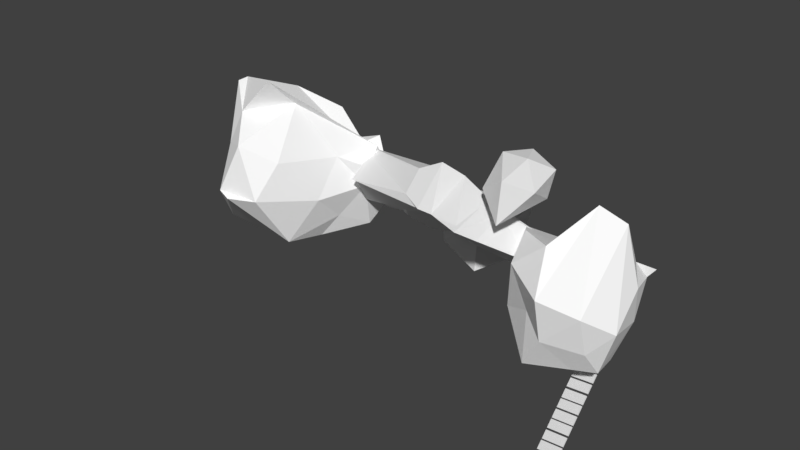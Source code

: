 # Source: FlyingIsland3.blend  (saved by Blender 2.79.0; exported with 4.5.12 LTS)
import bpy
from mathutils import Matrix  # noqa: F401  (used for matrix-valued properties, if any)

bpy.ops.wm.read_factory_settings(use_empty=True)
scene = bpy.context.scene
scene.name = 'Scene'

# ---- collections
col_collection_1 = bpy.data.collections.new('Collection 1'); scene.collection.children.link(col_collection_1)

# ---- materials (node trees are filled in below, after node groups)
mat_c__lbremasteredrequiem_pc_nzp_models_vmodels_karambit2 = bpy.data.materials.new('C:\\lbremasteredrequiem\\pc\\nzp\\models\\VModels\\karambit2')
mat_c__lbremasteredrequiem_pc_nzp_models_vmodels_karambit2.alpha_threshold = 0.0
mat_c__lbremasteredrequiem_pc_nzp_models_vmodels_karambit2.use_transparent_shadow = False
mat_c__lbremasteredrequiem_pc_nzp_models_vmodels_karambit2.diffuse_color = (1.0, 1.0, 1.0, 1.0)
mat_c__lbremasteredrequiem_pc_nzp_models_vmodels_karambit2.roughness = 0.5

# ---- material node trees

# ---- world
world_world = bpy.data.worlds.new('World'); scene.world = world_world
world_world.color = (0.05088, 0.05088, 0.05088)
world_world.use_sun_shadow = False
world_world.sun_shadow_jitter_overblur = 0.0
world_world.cycles.sampling_method = 'MANUAL'

# ---- meshes
me_icosphere_001 = bpy.data.meshes.new('Icosphere.001')
me_icosphere_001.from_pydata([(-0.1019, 0.1497, -0.6428), (2.239, -0.1697, -0.336), (-0.1964, -0.5114, -0.4451), (-1.407, -0.5422, -0.7079), (-0.3223, 1.076, 0.009803), (0.772, 0.8703, -0.2896), (-0.01791, -1.22, 0.4529), (-0.7236, -0.5257, 0.4472), (-1.087, 0.1444, 1.263), (0.2264, 1.118, 0.8248), (1.535, -0.1088, 1.575), (-0.1927, -0.6059, 2.186)], [], [(0, 1, 2), (1, 0, 5), (0, 2, 3), (0, 3, 4), (0, 4, 5), (1, 5, 10), (2, 1, 6), (3, 2, 7), (4, 3, 8), (5, 4, 9), (1, 10, 6), (2, 6, 7), (3, 7, 8), (4, 8, 9), (5, 9, 10), (6, 10, 11), (7, 6, 11), (8, 7, 11), (9, 8, 11), (10, 9, 11)])
me_icosphere_001.use_remesh_preserve_volume = False
me_icosphere_001.use_remesh_preserve_attributes = False
me_icosphere_001.use_mirror_vertex_groups = False
me_icosphere_001.update()
me_icosphere = bpy.data.meshes.new('Icosphere')
me_icosphere.from_pydata([(0.0, -0.0956, -0.8344), (0.7236, -0.5257, -0.4472), (-0.2764, -0.8506, -0.4472), (-0.8944, 0.0, -0.4472), (-0.2658, 0.7391, -0.254), (0.7236, 0.5257, -0.4472), (0.2764, -0.8506, 0.4472), (-0.7236, -0.5257, 0.4472), (-0.7236, 0.5257, 0.4472), (0.2764, 0.8506, 0.4472), (1.107, -0.2018, 0.7968), (0.1487, -0.4355, 1.754)], [], [(0, 1, 2), (1, 0, 5), (0, 2, 3), (0, 3, 4), (0, 4, 5), (1, 5, 10), (2, 1, 6), (3, 2, 7), (4, 3, 8), (5, 4, 9), (1, 10, 6), (2, 6, 7), (3, 7, 8), (4, 8, 9), (5, 9, 10), (6, 10, 11), (7, 6, 11), (8, 7, 11), (9, 8, 11), (10, 9, 11)])
me_icosphere.use_remesh_preserve_volume = False
me_icosphere.use_remesh_preserve_attributes = False
me_icosphere.use_mirror_vertex_groups = False
me_icosphere.update()
me_c__lbremasteredrequiem_pc_nzp_models_vmodels_karambit2_001 = bpy.data.meshes.new('C:\\lbremasteredrequiem\\pc\\nzp\\models\\VModels\\karambit2.001')
me_c__lbremasteredrequiem_pc_nzp_models_vmodels_karambit2_001.from_pydata([(-0.5084, -0.6356, 2.395), (-0.7615, -1.19, 0.6274), (-0.5148, -0.6846, 2.395), (1.128, -0.6911, 0.8894), (0.539, -0.3802, 1.735), (-1.215, 0.2726, 1.179), (-0.5852, 0.2526, 2.071), (-0.3583, 0.9649, 1.036), (-1.08, -0.7169, -1.183), (1.108, -1.907, -1.797), (1.26, 0.9935, -1.454), (1.688, -0.8832, -1.527), (-0.7519, 0.03552, -1.326), (-1.375, -1.975, 1.003), (-1.603, 0.2611, 0.2654), (-0.5806, -2.414, 0.4498), (0.9043, 0.4296, 0.7867), (-0.5549, 1.243, -0.26), (0.2775, 1.502, 0.3857), (-1.316, -0.2375, -0.7451), (-1.264, 1.135, -0.759), (-0.3106, -2.504, -0.7804), (-1.261, -2.142, -0.8242), (1.076, -1.266, 1.714), (-0.6148, -0.898, 2.464), (1.651, 1.082, -0.5216), (-0.5835, 1.143, -1.247), (1.954, -1.412, -0.3665), (2.143, 0.05013, -1.259), (1.08, -1.754, -1.977), (1.359, -0.1603, -1.594), (1.861, 0.0964, -0.3018), (2.568, -1.515, -1.062), (-0.7716, -2.258, -1.814), (-1.104, 0.7366, -1.353), (1.445, 1.167, -1.192), (0.9171, -0.7349, 1.711), (-1.574, -1.741, -0.07005), (-1.037, 0.8747, 0.221), (0.0268, 0.4362, 1.316), (-0.9156, -2.101, 1.582), (0.8415, -1.327, 0.7488)], [], [(28, 11, 30), (9, 33, 29), (8, 34, 12), (29, 8, 12), (29, 12, 30), (27, 32, 11), (28, 27, 11), (21, 33, 9), (11, 29, 30), (24, 21, 9), (23, 32, 27), (24, 9, 32), (3, 23, 27), (4, 36, 3), (3, 27, 31), (16, 4, 3), (7, 39, 18), (16, 3, 31), (17, 7, 18), (17, 18, 35), (11, 9, 29), (16, 31, 25), (0, 2, 36), (18, 16, 25), (17, 35, 26), (20, 17, 26), (19, 34, 8), (20, 26, 34), (22, 19, 8), (13, 37, 15), (22, 8, 33), (1, 13, 15), (0, 1, 2), (21, 22, 33), (23, 2, 24), (25, 31, 28), (23, 24, 32), (10, 25, 28), (26, 35, 10), (10, 28, 30), (12, 26, 10), (14, 38, 20), (12, 10, 30), (15, 37, 22), (18, 25, 35), (21, 15, 22), (33, 8, 29), (4, 6, 0), (4, 0, 36), (19, 14, 20), (6, 39, 7), (19, 20, 34), (5, 6, 7), (5, 38, 14), (5, 7, 38), (13, 5, 14), (31, 27, 28), (13, 14, 37), (32, 9, 11), (6, 40, 0), (36, 23, 3), (38, 7, 17), (15, 21, 24, 2, 1), (39, 4, 16), (37, 19, 22), (40, 1, 0), (38, 17, 20), (40, 13, 1), (39, 16, 18), (36, 2, 23), (34, 26, 12), (35, 25, 10), (37, 14, 19), (40, 5, 13), (39, 6, 4), (40, 6, 5)])
_uv = me_c__lbremasteredrequiem_pc_nzp_models_vmodels_karambit2_001.uv_layers.new(name='C:\\lbremasteredrequiem\\pc\\nzp\\models\\VModels\\karambit2')
_uv.uv.foreach_set('vector', [0.0, 0.0, 0.0, 0.0, 0.0, 0.0, 0.0, 0.0, 0.0, 0.0, 0.0, 0.0, 0.0, 0.0, 0.0, 0.0, 0.0, 0.0, 0.0, 0.0, 0.0, 0.0, 0.0, 0.0, 0.0, 0.0, 0.0, 0.0, 0.0, 0.0, 0.0, 0.0, 0.0, 0.0, 0.0, 0.0, 0.0, 0.0, 0.0, 0.0, 0.0, 0.0, 0.0, 0.0, 0.0, 0.0, 0.0, 0.0, 0.0, 0.0, 0.0, 0.0, 0.0, 0.0, 0.0, 0.0, 0.0, 0.0, 0.0, 0.0, 0.0, 0.0, 0.0, 0.0, 0.0, 0.0, 0.0, 0.0, 0.0, 0.0, 0.0, 0.0, 0.0, 0.0, 0.0, 0.0, 0.0, 0.0, 0.0, 0.0, 0.0, 0.0, 0.0, 0.0, 0.0, 0.0, 0.0, 0.0, 0.0, 0.0, 0.0, 0.0, 0.0, 0.0, 0.0, 0.0, 0.0, 0.0, 0.0, 0.0, 0.0, 0.0, 0.0, 0.0, 0.0, 0.0, 0.0, 0.0, 0.0, 0.0, 0.0, 0.0, 0.0, 0.0, 0.0, 0.0, 0.0, 0.0, 0.0, 0.0, 0.0, 0.0, 0.0, 0.0, 0.0, 0.0, 0.0, 0.0, 0.0, 0.0, 0.0, 0.0, 0.0, 0.0, 0.0, 0.0, 0.0, 0.0, 0.0, 0.0, 0.0, 0.0, 0.0, 0.0, 0.0, 0.0, 0.0, 0.0, 0.0, 0.0, 0.0, 0.0, 0.0, 0.0, 0.0, 0.0, 0.0, 0.0, 0.0, 0.0, 0.0, 0.0, 0.0, 0.0, 0.0, 0.0, 0.0, 0.0, 0.0, 0.0, 0.0, 0.0, 0.0, 0.0, 0.0, 0.0, 0.0, 0.0, 0.0, 0.0, 0.0, 0.0, 0.0, 0.0, 0.0, 0.0, 0.0, 0.0, 0.0, 0.0, 0.0, 0.0, 0.0, 0.0, 0.0, 0.0, 0.0, 0.0, 0.0, 0.0, 0.0, 0.0, 0.0, 0.0, 0.0, 0.0, 0.0, 0.0, 0.0, 0.0, 0.0, 0.0, 0.0, 0.0, 0.0, 0.0, 0.0, 0.0, 0.0, 0.0, 0.0, 0.0, 0.0, 0.0, 0.0, 0.0, 0.0, 0.0, 0.0, 0.0, 0.0, 0.0, 0.0, 0.0, 0.0, 0.0, 0.0, 0.0, 0.0, 0.0, 0.0, 0.0, 0.0, 0.0, 0.0, 0.0, 0.0, 0.0, 0.0, 0.0, 0.0, 0.0, 0.0, 0.0, 0.0, 0.0, 0.0, 0.0, 0.0, 0.0, 0.0, 0.0, 0.0, 0.0, 0.0, 0.0, 0.0, 0.0, 0.0, 0.0, 0.0, 0.0, 0.0, 0.0, 0.0, 0.0, 0.0, 0.0, 0.0, 0.0, 0.0, 0.0, 0.0, 0.0, 0.0, 0.0, 0.0, 0.0, 0.0, 0.0, 0.0, 0.0, 0.0, 0.0, 0.0, 0.0, 0.0, 0.0, 0.0, 0.0, 0.0, 0.0, 0.0, 0.0, 0.0, 0.0, 0.0, 0.0, 0.0, 0.0, 0.0, 0.0, 0.0, 0.0, 0.0, 0.0, 0.0, 0.0, 0.0, 0.0, 0.0, 0.0, 0.0, 0.0, 0.0, 0.0, 0.0, 0.0, 0.0, 0.0, 0.0, 0.0, 0.0, 0.0, 0.0, 0.0, 0.0, 0.0, 0.0, 0.0, 0.0, 0.0, 0.0, 0.0, 0.0, 0.0, 0.0, 0.0, 0.0, 0.0, 0.0, 0.0, 0.0, 0.0, 0.0, 0.0, 0.0, 0.0, 0.0, 0.0, 0.0, 0.0, 0.0, 0.0, 0.0, 0.0, 0.0, 0.0, 0.0, 0.0, 0.0, 0.0, 0.0, 0.0, 0.0, 0.0, 0.0, 0.0, 0.0, 0.0, 0.0, 0.0, 0.0, 0.0, 0.0, 0.0, 0.0, 0.0, 0.0, 0.0, 0.0, 0.0, 0.0, 0.0, 0.0, 0.0, 0.0, 0.0, 0.0, 0.0, 0.0, 0.0, 0.0, 0.0, 0.0, 0.0, 0.0, 0.0, 0.0, 0.0, 0.0, 0.0, 0.0, 0.0, 0.0, 0.0, 0.0, 0.0, 0.0, 0.0, 0.0, 0.0, 0.0, 0.0, 0.0, 0.0, 0.0, 0.0, 0.0, 0.0, 0.0, 0.0, 0.0, 0.0, 0.0, 0.0, 0.0, 0.0, 0.0, 0.0, 0.0, 0.0, 0.0, 0.0, 0.0, 0.0, 0.0, 0.0, 0.0, 0.0, 0.0, 0.0, 0.0, 0.0, 0.0, 0.0, 0.0, 0.0, 0.0, 0.0])
me_c__lbremasteredrequiem_pc_nzp_models_vmodels_karambit2_001.materials.append(mat_c__lbremasteredrequiem_pc_nzp_models_vmodels_karambit2)
me_c__lbremasteredrequiem_pc_nzp_models_vmodels_karambit2_001.use_remesh_preserve_volume = False
me_c__lbremasteredrequiem_pc_nzp_models_vmodels_karambit2_001.use_remesh_preserve_attributes = False
me_c__lbremasteredrequiem_pc_nzp_models_vmodels_karambit2_001.use_mirror_vertex_groups = False
me_c__lbremasteredrequiem_pc_nzp_models_vmodels_karambit2_001.update()
me_cube_001 = bpy.data.meshes.new('Cube.001')
me_cube_001.from_pydata([(-4.725, -0.7747, -0.6174), (-4.805, -0.5613, 0.9641), (-4.654, 0.6903, -0.3323), (-4.811, 0.7011, 1.0), (-2.727, -0.5246, -0.3541), (-3.031, -0.564, 1.0), (-2.717, 0.7684, 0.2529), (-2.811, 0.8687, 1.0), (-0.7412, -0.5497, 0.2639), (-1.275, -0.6495, 1.388), (-0.5213, 0.4667, 0.3549), (-0.825, 0.4288, 1.388), (1.196, -1.073, -0.375), (1.657, -0.6122, 1.0), (1.008, 0.6185, 0.009358), (1.657, 0.6592, 1.0), (2.977, -0.7553, -0.6054), (2.902, -0.9959, 0.2721), (3.082, 0.2395, -0.2919), (2.893, 0.2612, 0.2983), (1.175, -1.015, 1.943), (1.175, 0.6592, 1.943), (3.711, -1.23, 1.81), (3.977, 0.3031, 1.366), (-0.825, -0.7947, 2.372), (-0.825, 0.4288, 2.372), (1.175, -1.015, 1.922), (1.175, 0.6592, 1.922), (-2.811, -0.8785, 2.372), (-2.933, 1.193, 3.581), (-0.825, -0.7947, 2.372), (-0.825, 0.4288, 2.372), (-3.47, -0.6076, 2.089), (-3.442, 1.039, 2.726), (-2.811, -0.8785, 2.362), (-2.961, 1.219, 3.671), (4.297, -0.8286, -0.6054), (4.213, -0.8922, 0.05737), (4.014, 0.324, -0.3728), (4.213, 0.324, 0.05737), (4.213, -0.7228, 1.398), (4.213, 0.1547, 1.398), (3.982, -0.9736, 1.375), (3.982, 0.7011, 1.375), (4.125, -1.06, 2.622), (3.311, 0.5111, 3.227), (3.982, -0.9736, 1.354), (3.982, 0.7011, 1.354), (-1.555, -1.346, 2.936), (-1.555, 0.8687, 3.725), (4.014, -1.331, 2.564), (3.574, 0.5212, 3.272), (-1.555, -1.346, 2.925), (-1.555, 0.8687, 3.714), (0.09531, -0.7947, 3.778), (0.09531, 0.4288, 3.778), (-0.8695, -1.346, 3.815), (-0.8695, 0.8687, 3.815), (0.09531, -0.7947, 3.778), (0.09531, 0.4288, 3.778), (-0.8695, -1.346, 3.804), (-0.8695, 0.8687, 3.804)], [], [(0, 1, 3, 2), (2, 3, 7, 6), (6, 7, 11, 10), (4, 5, 1, 0), (2, 6, 4, 0), (3, 1, 32, 33), (9, 8, 12, 13), (5, 4, 8, 9), (4, 6, 10, 8), (11, 7, 29, 31), (15, 13, 20, 21), (8, 10, 14, 12), (13, 15, 27, 26), (10, 11, 15, 14), (23, 22, 40, 41), (14, 15, 19, 18), (13, 12, 16, 17), (12, 14, 18, 16), (21, 20, 22, 23), (19, 15, 21, 23), (13, 17, 22, 20), (18, 19, 39, 38), (25, 24, 44, 45), (15, 11, 25, 27), (11, 9, 24, 25), (9, 13, 26, 24), (31, 29, 49, 51), (9, 11, 31, 30), (7, 5, 28, 29), (5, 9, 30, 28), (35, 33, 32, 34), (1, 5, 34, 32), (7, 3, 33, 35), (5, 7, 35, 34), (38, 39, 37, 36), (37, 39, 41, 40), (19, 23, 41, 39), (17, 16, 36, 37), (16, 18, 38, 36), (22, 17, 37, 40), (45, 44, 46, 47), (44, 45, 55, 54), (28, 30, 50, 48), (34, 35, 53, 52), (26, 27, 47, 46), (29, 28, 48, 49), (24, 26, 46, 44), (20, 21, 43, 42), (30, 31, 51, 50), (27, 25, 45, 47), (57, 56, 58, 59), (48, 50, 58, 56), (50, 51, 59, 58), (52, 53, 61, 60), (51, 49, 57, 59), (49, 48, 56, 57)])
me_cube_001.use_remesh_preserve_volume = False
me_cube_001.use_remesh_preserve_attributes = False
me_cube_001.use_mirror_vertex_groups = False
me_cube_001.update()
me_cube = bpy.data.meshes.new('Cube')
me_cube.from_pydata([(-0.3426, -0.493, -0.02475), (-0.3419, -0.493, 0.01673), (-0.3426, -0.2335, -0.02475), (-0.3419, -0.2335, 0.01673), (0.3682, -0.493, -0.02475), (0.3688, -0.493, 0.01673), (0.3682, -0.2335, -0.02475), (0.3688, -0.2335, 0.01673), (-0.3426, -0.187, -0.02475), (-0.3419, -0.187, 0.01673), (-0.3426, 0.07246, -0.02475), (-0.3419, 0.07246, 0.01673), (0.3682, -0.187, -0.02475), (0.3688, -0.187, 0.01673), (0.3682, 0.07246, -0.02475), (0.3688, 0.07246, 0.01673), (-0.3426, 0.119, -0.02475), (-0.3419, 0.119, 0.01673), (-0.3426, 0.3785, -0.02475), (-0.3419, 0.3785, 0.01673), (0.3682, 0.119, -0.02475), (0.3688, 0.119, 0.01673), (0.3682, 0.3785, -0.02475), (0.3688, 0.3785, 0.01673), (-0.3426, 0.4371, -0.02475), (-0.3419, 0.4371, 0.01673), (-0.3426, 0.6966, -0.02475), (-0.3419, 0.6966, 0.01673), (0.3682, 0.4371, -0.02475), (0.3688, 0.4371, 0.01673), (0.3682, 0.6966, -0.02475), (0.3688, 0.6966, 0.01673), (-0.3426, 0.7307, -0.02475), (-0.3419, 0.7307, 0.01673), (-0.3426, 0.9901, -0.02475), (-0.3419, 0.9901, 0.01673), (0.3682, 0.7307, -0.02475), (0.3688, 0.7307, 0.01673), (0.3682, 0.9901, -0.02475), (0.3688, 0.9901, 0.01673), (-0.3426, 1.035, -0.02475), (-0.3419, 1.035, 0.01673), (-0.3426, 1.295, -0.02475), (-0.3419, 1.295, 0.01673), (0.3682, 1.035, -0.02475), (0.3688, 1.035, 0.01673), (0.3682, 1.295, -0.02475), (0.3688, 1.295, 0.01673), (-0.3426, 1.329, -0.02475), (-0.3419, 1.329, 0.01673), (-0.3426, 1.589, -0.02475), (-0.3419, 1.589, 0.01673), (0.3682, 1.329, -0.02475), (0.3688, 1.329, 0.01673), (0.3682, 1.589, -0.02475), (0.3688, 1.589, 0.01673), (-0.3426, 1.642, -0.02475), (-0.3419, 1.642, 0.01673), (-0.3426, 1.902, -0.02475), (-0.3419, 1.902, 0.01673), (0.3682, 1.642, -0.02475), (0.3688, 1.642, 0.01673), (0.3682, 1.902, -0.02475), (0.3688, 1.902, 0.01673), (-0.3426, 1.941, -0.02475), (-0.3419, 1.941, 0.01673), (-0.3426, 2.201, -0.02475), (-0.3419, 2.201, 0.01673), (0.3682, 1.941, -0.02475), (0.3688, 1.941, 0.01673), (0.3682, 2.201, -0.02475), (0.3688, 2.201, 0.01673), (-0.3426, 2.266, -0.02475), (-0.3419, 2.266, 0.01673), (-0.3426, 2.525, -0.02475), (-0.3419, 2.525, 0.01673), (0.3682, 2.266, -0.02475), (0.3688, 2.266, 0.01673), (0.3682, 2.525, -0.02475), (0.3688, 2.525, 0.01673), (-0.3426, 2.572, -0.02475), (-0.3419, 2.572, 0.01673), (-0.3426, 2.831, -0.02475), (-0.3419, 2.831, 0.01673), (0.3682, 2.572, -0.02475), (0.3688, 2.572, 0.01673), (0.3682, 2.831, -0.02475), (0.3688, 2.831, 0.01673), (-0.3426, 2.878, -0.02475), (-0.3419, 2.878, 0.01673), (-0.3426, 3.137, -0.02475), (-0.3419, 3.137, 0.01673), (0.3682, 2.878, -0.02475), (0.3688, 2.878, 0.01673), (0.3682, 3.137, -0.02475), (0.3688, 3.137, 0.01673), (-0.3426, 3.196, -0.02475), (-0.3419, 3.196, 0.01673), (-0.3426, 3.456, -0.02475), (-0.3419, 3.456, 0.01673), (0.3682, 3.196, -0.02475), (0.3688, 3.196, 0.01673), (0.3682, 3.456, -0.02475), (0.3688, 3.456, 0.01673), (-0.3426, 3.49, -0.02475), (-0.3419, 3.49, 0.01673), (-0.3426, 3.749, -0.02475), (-0.3419, 3.749, 0.01673), (0.3682, 3.49, -0.02475), (0.3688, 3.49, 0.01673), (0.3682, 3.749, -0.02475), (0.3688, 3.749, 0.01673), (-0.3426, 3.794, -0.02475), (-0.3419, 3.794, 0.01673), (-0.3426, 4.054, -0.02475), (-0.3419, 4.054, 0.01673), (0.3682, 3.794, -0.02475), (0.3688, 3.794, 0.01673), (0.3682, 4.054, -0.02475), (0.3688, 4.054, 0.01673), (-0.3426, 4.088, -0.02475), (-0.3419, 4.088, 0.01673), (-0.3426, 4.347, -0.02475), (-0.3419, 4.347, 0.01673), (0.3682, 4.088, -0.02475), (0.3688, 4.088, 0.01673), (0.3682, 4.347, -0.02475), (0.3688, 4.347, 0.01673), (-0.3426, 4.401, -0.02475), (-0.3419, 4.401, 0.01673), (-0.3426, 4.661, -0.02475), (-0.3419, 4.661, 0.01673), (0.3682, 4.401, -0.02475), (0.3688, 4.401, 0.01673), (0.3682, 4.661, -0.02475), (0.3688, 4.661, 0.01673), (-0.3426, 4.7, -0.02475), (-0.3419, 4.7, 0.01673), (-0.3426, 4.96, -0.02475), (-0.3419, 4.96, 0.01673), (0.3682, 4.7, -0.02475), (0.3688, 4.7, 0.01673), (0.3682, 4.96, -0.02475), (0.3688, 4.96, 0.01673)], [], [(0, 1, 3, 2), (2, 3, 7, 6), (6, 7, 5, 4), (4, 5, 1, 0), (2, 6, 4, 0), (7, 3, 1, 5), (8, 9, 11, 10), (10, 11, 15, 14), (14, 15, 13, 12), (12, 13, 9, 8), (10, 14, 12, 8), (15, 11, 9, 13), (16, 17, 19, 18), (18, 19, 23, 22), (22, 23, 21, 20), (20, 21, 17, 16), (18, 22, 20, 16), (23, 19, 17, 21), (24, 25, 27, 26), (26, 27, 31, 30), (30, 31, 29, 28), (28, 29, 25, 24), (26, 30, 28, 24), (31, 27, 25, 29), (32, 33, 35, 34), (34, 35, 39, 38), (38, 39, 37, 36), (36, 37, 33, 32), (34, 38, 36, 32), (39, 35, 33, 37), (40, 41, 43, 42), (42, 43, 47, 46), (46, 47, 45, 44), (44, 45, 41, 40), (42, 46, 44, 40), (47, 43, 41, 45), (48, 49, 51, 50), (50, 51, 55, 54), (54, 55, 53, 52), (52, 53, 49, 48), (50, 54, 52, 48), (55, 51, 49, 53), (56, 57, 59, 58), (58, 59, 63, 62), (62, 63, 61, 60), (60, 61, 57, 56), (58, 62, 60, 56), (63, 59, 57, 61), (64, 65, 67, 66), (66, 67, 71, 70), (70, 71, 69, 68), (68, 69, 65, 64), (66, 70, 68, 64), (71, 67, 65, 69), (72, 73, 75, 74), (74, 75, 79, 78), (78, 79, 77, 76), (76, 77, 73, 72), (74, 78, 76, 72), (79, 75, 73, 77), (80, 81, 83, 82), (82, 83, 87, 86), (86, 87, 85, 84), (84, 85, 81, 80), (82, 86, 84, 80), (87, 83, 81, 85), (88, 89, 91, 90), (90, 91, 95, 94), (94, 95, 93, 92), (92, 93, 89, 88), (90, 94, 92, 88), (95, 91, 89, 93), (96, 97, 99, 98), (98, 99, 103, 102), (102, 103, 101, 100), (100, 101, 97, 96), (98, 102, 100, 96), (103, 99, 97, 101), (104, 105, 107, 106), (106, 107, 111, 110), (110, 111, 109, 108), (108, 109, 105, 104), (106, 110, 108, 104), (111, 107, 105, 109), (112, 113, 115, 114), (114, 115, 119, 118), (118, 119, 117, 116), (116, 117, 113, 112), (114, 118, 116, 112), (119, 115, 113, 117), (120, 121, 123, 122), (122, 123, 127, 126), (126, 127, 125, 124), (124, 125, 121, 120), (122, 126, 124, 120), (127, 123, 121, 125), (128, 129, 131, 130), (130, 131, 135, 134), (134, 135, 133, 132), (132, 133, 129, 128), (130, 134, 132, 128), (135, 131, 129, 133), (136, 137, 139, 138), (138, 139, 143, 142), (142, 143, 141, 140), (140, 141, 137, 136), (138, 142, 140, 136), (143, 139, 137, 141)])
me_cube.use_remesh_preserve_volume = False
me_cube.use_remesh_preserve_attributes = False
me_cube.use_mirror_vertex_groups = False
me_cube.update()
me_c__lbremasteredrequiem_pc_nzp_models_vmodels_karambit2 = bpy.data.meshes.new('C:\\lbremasteredrequiem\\pc\\nzp\\models\\VModels\\karambit2')
me_c__lbremasteredrequiem_pc_nzp_models_vmodels_karambit2.from_pydata([(-0.3703, -0.9044, 2.079), (-0.7615, -1.19, 0.6274), (-0.3928, -0.9125, 2.1), (1.128, -0.6911, 0.8894), (0.539, -0.3802, 1.735), (-1.215, 0.2726, 1.179), (-0.5852, 0.2526, 2.071), (-0.3583, 0.9649, 1.036), (-0.8525, -0.7441, -0.9808), (0.7003, -1.615, -1.592), (0.6001, 0.9685, -1.247), (1.028, -0.9082, -1.319), (-0.5243, 0.008312, -1.124), (-1.375, -1.975, 1.003), (-1.603, 0.2611, 0.2654), (-1.167, -1.432, -0.1885), (0.9043, 0.4296, 0.7867), (-0.5549, 1.243, -0.26), (0.2775, 1.502, 0.3857), (-1.316, -0.2375, -0.7451), (-1.037, 1.108, -0.5565), (-1.371, -1.485, -0.7889), (-1.258, -1.26, -0.7089), (1.128, -1.381, 0.8616), (0.02689, -1.24, 0.1536), (0.9908, 1.057, -0.314), (-0.3559, 1.116, -1.045), (1.294, -1.437, -0.159), (1.483, 0.02514, -1.052), (0.4222, -0.8974, -1.654), (0.6991, -0.1853, -1.386), (1.201, 0.07141, -0.09425), (1.038, -1.63, -1.224), (-0.5411, -1.403, -1.496), (-0.8764, 0.7094, -1.151), (0.7844, 1.142, -0.984), (0.5925, -1.18, 1.599), (-1.571, -0.8594, 0.04523), (-1.037, 0.8747, 0.221), (0.0268, 0.4362, 1.316), (-0.9156, -2.101, 1.582), (0.8415, -1.327, 0.7488)], [], [(28, 11, 30), (9, 33, 29), (8, 34, 12), (29, 8, 12), (29, 12, 30), (27, 32, 11), (28, 27, 11), (21, 33, 9), (11, 29, 30), (24, 21, 9), (23, 32, 27), (24, 9, 32), (3, 23, 27), (4, 36, 3), (3, 27, 31), (16, 4, 3), (7, 39, 18), (16, 3, 31), (17, 7, 18), (17, 18, 35), (11, 9, 29), (16, 31, 25), (0, 2, 36), (18, 16, 25), (17, 35, 26), (20, 17, 26), (19, 34, 8), (20, 26, 34), (22, 19, 8), (13, 37, 15), (22, 8, 33), (1, 13, 15), (0, 1, 2), (21, 22, 33), (23, 2, 24), (25, 31, 28), (23, 24, 32), (10, 25, 28), (26, 35, 10), (10, 28, 30), (12, 26, 10), (14, 38, 20), (12, 10, 30), (15, 37, 22), (18, 25, 35), (21, 15, 22), (33, 8, 29), (4, 6, 0), (4, 0, 36), (19, 14, 20), (6, 39, 7), (19, 20, 34), (5, 6, 7), (5, 38, 14), (5, 7, 38), (13, 5, 14), (31, 27, 28), (13, 14, 37), (32, 9, 11), (6, 40, 0), (36, 23, 3), (38, 7, 17), (15, 21, 24, 2, 1), (39, 4, 16), (37, 19, 22), (40, 1, 0), (38, 17, 20), (40, 13, 1), (39, 16, 18), (36, 2, 23), (34, 26, 12), (35, 25, 10), (37, 14, 19), (40, 5, 13), (39, 6, 4), (40, 6, 5)])
_uv = me_c__lbremasteredrequiem_pc_nzp_models_vmodels_karambit2.uv_layers.new(name='C:\\lbremasteredrequiem\\pc\\nzp\\models\\VModels\\karambit2')
_uv.uv.foreach_set('vector', [0.0, 0.0, 0.0, 0.0, 0.0, 0.0, 0.0, 0.0, 0.0, 0.0, 0.0, 0.0, 0.0, 0.0, 0.0, 0.0, 0.0, 0.0, 0.0, 0.0, 0.0, 0.0, 0.0, 0.0, 0.0, 0.0, 0.0, 0.0, 0.0, 0.0, 0.0, 0.0, 0.0, 0.0, 0.0, 0.0, 0.0, 0.0, 0.0, 0.0, 0.0, 0.0, 0.0, 0.0, 0.0, 0.0, 0.0, 0.0, 0.0, 0.0, 0.0, 0.0, 0.0, 0.0, 0.0, 0.0, 0.0, 0.0, 0.0, 0.0, 0.0, 0.0, 0.0, 0.0, 0.0, 0.0, 0.0, 0.0, 0.0, 0.0, 0.0, 0.0, 0.0, 0.0, 0.0, 0.0, 0.0, 0.0, 0.0, 0.0, 0.0, 0.0, 0.0, 0.0, 0.0, 0.0, 0.0, 0.0, 0.0, 0.0, 0.0, 0.0, 0.0, 0.0, 0.0, 0.0, 0.0, 0.0, 0.0, 0.0, 0.0, 0.0, 0.0, 0.0, 0.0, 0.0, 0.0, 0.0, 0.0, 0.0, 0.0, 0.0, 0.0, 0.0, 0.0, 0.0, 0.0, 0.0, 0.0, 0.0, 0.0, 0.0, 0.0, 0.0, 0.0, 0.0, 0.0, 0.0, 0.0, 0.0, 0.0, 0.0, 0.0, 0.0, 0.0, 0.0, 0.0, 0.0, 0.0, 0.0, 0.0, 0.0, 0.0, 0.0, 0.0, 0.0, 0.0, 0.0, 0.0, 0.0, 0.0, 0.0, 0.0, 0.0, 0.0, 0.0, 0.0, 0.0, 0.0, 0.0, 0.0, 0.0, 0.0, 0.0, 0.0, 0.0, 0.0, 0.0, 0.0, 0.0, 0.0, 0.0, 0.0, 0.0, 0.0, 0.0, 0.0, 0.0, 0.0, 0.0, 0.0, 0.0, 0.0, 0.0, 0.0, 0.0, 0.0, 0.0, 0.0, 0.0, 0.0, 0.0, 0.0, 0.0, 0.0, 0.0, 0.0, 0.0, 0.0, 0.0, 0.0, 0.0, 0.0, 0.0, 0.0, 0.0, 0.0, 0.0, 0.0, 0.0, 0.0, 0.0, 0.0, 0.0, 0.0, 0.0, 0.0, 0.0, 0.0, 0.0, 0.0, 0.0, 0.0, 0.0, 0.0, 0.0, 0.0, 0.0, 0.0, 0.0, 0.0, 0.0, 0.0, 0.0, 0.0, 0.0, 0.0, 0.0, 0.0, 0.0, 0.0, 0.0, 0.0, 0.0, 0.0, 0.0, 0.0, 0.0, 0.0, 0.0, 0.0, 0.0, 0.0, 0.0, 0.0, 0.0, 0.0, 0.0, 0.0, 0.0, 0.0, 0.0, 0.0, 0.0, 0.0, 0.0, 0.0, 0.0, 0.0, 0.0, 0.0, 0.0, 0.0, 0.0, 0.0, 0.0, 0.0, 0.0, 0.0, 0.0, 0.0, 0.0, 0.0, 0.0, 0.0, 0.0, 0.0, 0.0, 0.0, 0.0, 0.0, 0.0, 0.0, 0.0, 0.0, 0.0, 0.0, 0.0, 0.0, 0.0, 0.0, 0.0, 0.0, 0.0, 0.0, 0.0, 0.0, 0.0, 0.0, 0.0, 0.0, 0.0, 0.0, 0.0, 0.0, 0.0, 0.0, 0.0, 0.0, 0.0, 0.0, 0.0, 0.0, 0.0, 0.0, 0.0, 0.0, 0.0, 0.0, 0.0, 0.0, 0.0, 0.0, 0.0, 0.0, 0.0, 0.0, 0.0, 0.0, 0.0, 0.0, 0.0, 0.0, 0.0, 0.0, 0.0, 0.0, 0.0, 0.0, 0.0, 0.0, 0.0, 0.0, 0.0, 0.0, 0.0, 0.0, 0.0, 0.0, 0.0, 0.0, 0.0, 0.0, 0.0, 0.0, 0.0, 0.0, 0.0, 0.0, 0.0, 0.0, 0.0, 0.0, 0.0, 0.0, 0.0, 0.0, 0.0, 0.0, 0.0, 0.0, 0.0, 0.0, 0.0, 0.0, 0.0, 0.0, 0.0, 0.0, 0.0, 0.0, 0.0, 0.0, 0.0, 0.0, 0.0, 0.0, 0.0, 0.0, 0.0, 0.0, 0.0, 0.0, 0.0, 0.0, 0.0, 0.0, 0.0, 0.0, 0.0, 0.0, 0.0, 0.0, 0.0, 0.0, 0.0, 0.0, 0.0, 0.0, 0.0, 0.0, 0.0, 0.0, 0.0, 0.0, 0.0, 0.0, 0.0, 0.0, 0.0, 0.0, 0.0, 0.0, 0.0, 0.0, 0.0, 0.0, 0.0, 0.0, 0.0, 0.0, 0.0, 0.0, 0.0, 0.0, 0.0, 0.0, 0.0, 0.0, 0.0, 0.0, 0.0, 0.0, 0.0, 0.0, 0.0, 0.0, 0.0, 0.0, 0.0])
me_c__lbremasteredrequiem_pc_nzp_models_vmodels_karambit2.materials.append(mat_c__lbremasteredrequiem_pc_nzp_models_vmodels_karambit2)
me_c__lbremasteredrequiem_pc_nzp_models_vmodels_karambit2.use_remesh_preserve_volume = False
me_c__lbremasteredrequiem_pc_nzp_models_vmodels_karambit2.use_remesh_preserve_attributes = False
me_c__lbremasteredrequiem_pc_nzp_models_vmodels_karambit2.use_mirror_vertex_groups = False
me_c__lbremasteredrequiem_pc_nzp_models_vmodels_karambit2.update()

# ---- objects
ob_icosphere_001 = bpy.data.objects.new('Icosphere.001', me_icosphere_001)
ob_icosphere = bpy.data.objects.new('Icosphere', me_icosphere)
ob_c__lbremasteredrequiem_pc_nzp_models_vmodels_karambit2_001 = bpy.data.objects.new('C:\\lbremasteredrequiem\\pc\\nzp\\models\\VModels\\karambit2.001', me_c__lbremasteredrequiem_pc_nzp_models_vmodels_karambit2_001)
ob_cube_001 = bpy.data.objects.new('Cube.001', me_cube_001)
ob_cube = bpy.data.objects.new('Cube', me_cube)
ob_c__lbremasteredrequiem_pc_nzp_models_vmodels_karambit2 = bpy.data.objects.new('C:\\lbremasteredrequiem\\pc\\nzp\\models\\VModels\\karambit2', me_c__lbremasteredrequiem_pc_nzp_models_vmodels_karambit2)

# ---- transforms, parenting, visibility, modifiers, constraints
ob_icosphere_001.location = (1.76, 1.008, 0.07645)
ob_icosphere_001.rotation_euler = (3.688, -0.05484, 3.23)
ob_icosphere_001.scale = (0.7062, 0.7062, 0.7062)
ob_icosphere_001.lineart.crease_threshold = 0.0
ob_icosphere.location = (3.704, -0.8696, 2.29)
ob_icosphere.rotation_euler = (3.688, -0.05484, 3.23)
ob_icosphere.scale = (0.7062, 0.7062, 0.7062)
ob_icosphere.lineart.crease_threshold = 0.0
ob_c__lbremasteredrequiem_pc_nzp_models_vmodels_karambit2_001.location = (-2.5, -1.716, 0.5693)
ob_c__lbremasteredrequiem_pc_nzp_models_vmodels_karambit2_001.rotation_euler = (1.216, 3.808, 2.336)
ob_c__lbremasteredrequiem_pc_nzp_models_vmodels_karambit2_001.lineart.crease_threshold = 0.0
ob_cube_001.location = (1.351, -0.2059, 0.1269)
ob_cube_001.rotation_euler = (-0.7822, 0.03418, 3.081)
ob_cube_001.scale = (0.5442, 0.5442, 0.5442)
ob_cube_001.lineart.crease_threshold = 0.0
ob_cube.location = (5.346, 1.158, -0.7366)
ob_cube.rotation_euler = (-0.7704, 0.1808, 2.991)
ob_cube.scale = (0.8617, 0.8617, 0.8617)
ob_cube.lineart.crease_threshold = 0.0
ob_c__lbremasteredrequiem_pc_nzp_models_vmodels_karambit2.location = (4.862, -0.7615, -0.6123)
ob_c__lbremasteredrequiem_pc_nzp_models_vmodels_karambit2.rotation_euler = (-0.9127, 0.1044, 3.07)
ob_c__lbremasteredrequiem_pc_nzp_models_vmodels_karambit2.lineart.crease_threshold = 0.0

# ---- collection membership
col_collection_1.objects.link(ob_icosphere_001)
col_collection_1.objects.link(ob_icosphere)
col_collection_1.objects.link(ob_c__lbremasteredrequiem_pc_nzp_models_vmodels_karambit2_001)
col_collection_1.objects.link(ob_cube_001)
col_collection_1.objects.link(ob_cube)
col_collection_1.objects.link(ob_c__lbremasteredrequiem_pc_nzp_models_vmodels_karambit2)

# ---- scene / render settings (as saved in the file)
scene.frame_start = 1; scene.frame_end = 250; scene.frame_set(20)
scene.render.engine = 'BLENDER_EEVEE_NEXT'
scene.render.resolution_percentage = 50
scene.render.dither_intensity = 0.0
scene.cycles.use_denoising = False
scene.cycles.samples = 128
scene.cycles.sampling_pattern = 'TABULATED_SOBOL'
scene.cycles.use_adaptive_sampling = False
scene.cycles.use_light_tree = False
scene.cycles.blur_glossy = 0.0
scene.cycles.sample_clamp_indirect = 0.0
scene.view_settings.view_transform = 'Standard'
bpy.context.view_layer.update()

# ---- added for rendering (the .blend has no active camera and no usable light): camera, sun
cam_auto = bpy.data.cameras.new('AutoCamera')
cam_auto.lens = 50.0
cam_auto.sensor_width = 36.0
cam_auto.clip_end = 1000.0
ob_auto_camera = bpy.data.objects.new('AutoCamera', cam_auto)
scene.collection.objects.link(ob_auto_camera)
ob_auto_camera.location = (15.5461, -19.2768, 12.2128)
ob_auto_camera.rotation_euler = (1.09748, -7.21219e-08, 0.694738)
scene.camera = ob_auto_camera
light_auto_sun = bpy.data.lights.new('AutoSun', 'SUN')
light_auto_sun.energy = 3.0
light_auto_sun.angle = 0.0523599
ob_auto_sun = bpy.data.objects.new('AutoSun', light_auto_sun)
scene.collection.objects.link(ob_auto_sun)
ob_auto_sun.rotation_euler = (0.872665, 0.174533, 0.523599)
bpy.context.view_layer.update()
